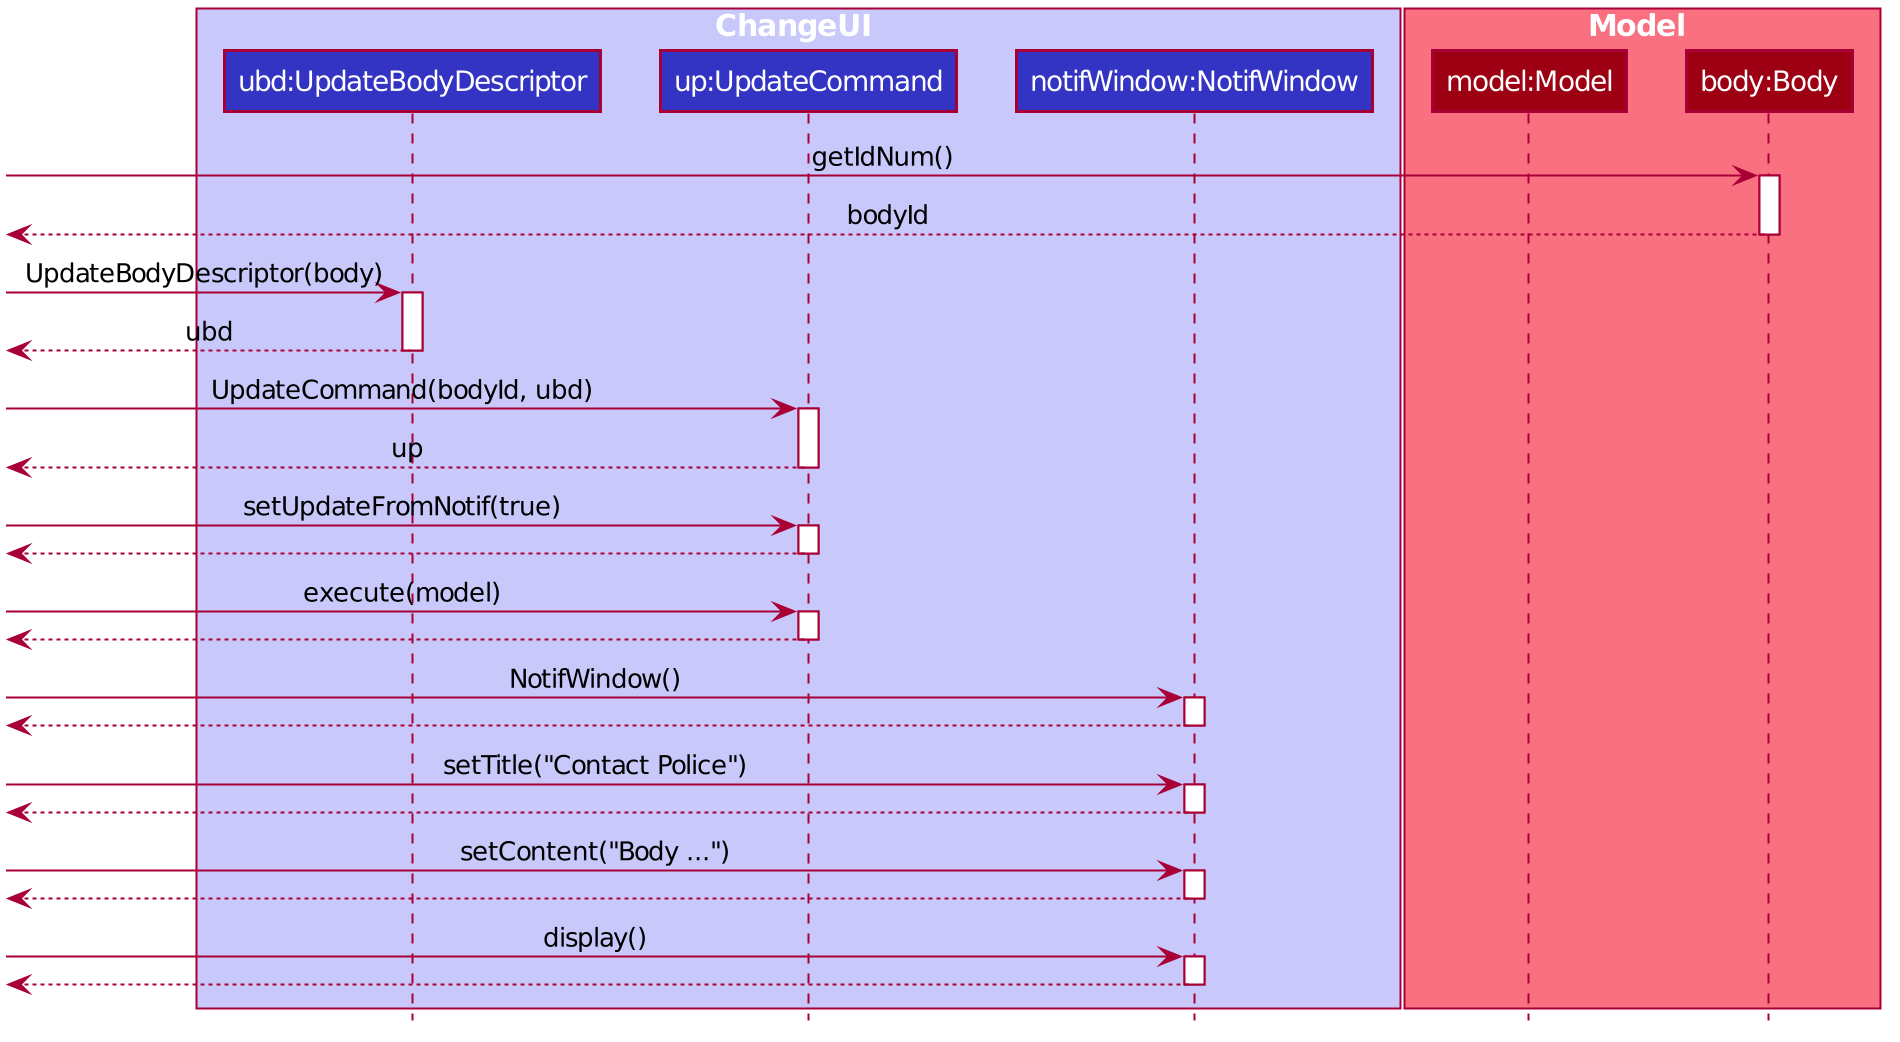

The diagram above was rendered by PlantUML. Its source (embedded in the PNG):
@startuml








skinparam BackgroundColor #FFFFFFF

skinparam Shadowing false

skinparam Class {
    FontColor #FFFFFF
    BorderThickness 1
    BorderColor #FFFFFF
    StereotypeFontColor #FFFFFF
    FontName Arial
}

skinparam Actor {
    BorderColor #000000
    Color #000000
    FontName Arial
}

skinparam Sequence {
    MessageAlign center
    BoxFontSize 15
    BoxPadding 0
    BoxFontColor #FFFFFF
    FontName Arial
}

skinparam Participant {
    FontColor #FFFFFFF
    Padding 20
}

skinparam MinClassWidth 50
skinparam ParticipantPadding 10
skinparam Shadowing false
skinparam DefaultTextAlignment center
skinparam packageStyle Rectangle

hide footbox
hide members
hide circle

box ChangeUI #C8C8FA
participant "ubd:UpdateBodyDescriptor" as UpdateBodyDescriptor #3333C4
participant "up:UpdateCommand" as UpdateCommand #3333C4
participant "notifWindow:NotifWindow" as NotifWindow #3333C4
end box

box Model #F97181
participant "model:Model" as Model #9D0012
participant "body:Body" as Body #9D0012
end box

-> Body :getIdNum()
create Body
activate Body
<-- Body :bodyId
deactivate Body

-> UpdateBodyDescriptor :UpdateBodyDescriptor(body)
create UpdateBodyDescriptor
activate UpdateBodyDescriptor
<-- UpdateBodyDescriptor :ubd
deactivate UpdateBodyDescriptor


-> UpdateCommand :UpdateCommand(bodyId, ubd)
create UpdateCommand
activate UpdateCommand
<-- UpdateCommand :up
deactivate UpdateCommand

-> UpdateCommand :setUpdateFromNotif(true)
activate UpdateCommand
<-- UpdateCommand
deactivate UpdateCommand

-> UpdateCommand :execute(model)
activate UpdateCommand
<-- UpdateCommand
deactivate UpdateCommand

-> NotifWindow :NotifWindow()
create NotifWindow
activate NotifWindow
<-- NotifWindow
deactivate NotifWindow

-> NotifWindow :setTitle("Contact Police")
activate NotifWindow
<-- NotifWindow
deactivate NotifWindow

-> NotifWindow :setContent("Body ...")
activate NotifWindow
<-- NotifWindow
deactivate NotifWindow

-> NotifWindow :display()
activate NotifWindow
<-- NotifWindow
deactivate NotifWindow


@enduml